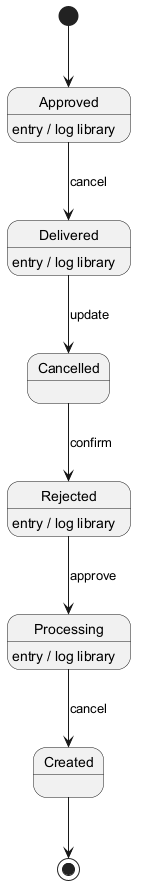

The diagram above was rendered by PlantUML. Its source (embedded in the PNG):
@startuml
skinparam backgroundColor #FFFFFF
skinparam classBackgroundColor #F3E5F5
skinparam classBorderColor #6A1B9A
[*] --> Approved
Approved --> Delivered : cancel
Approved : entry / log library
Delivered --> Cancelled : update
Delivered : entry / log library
Cancelled --> Rejected : confirm
Rejected --> Processing : approve
Rejected : entry / log library
Processing --> Created : cancel
Processing : entry / log library
Created --> [*]
@enduml